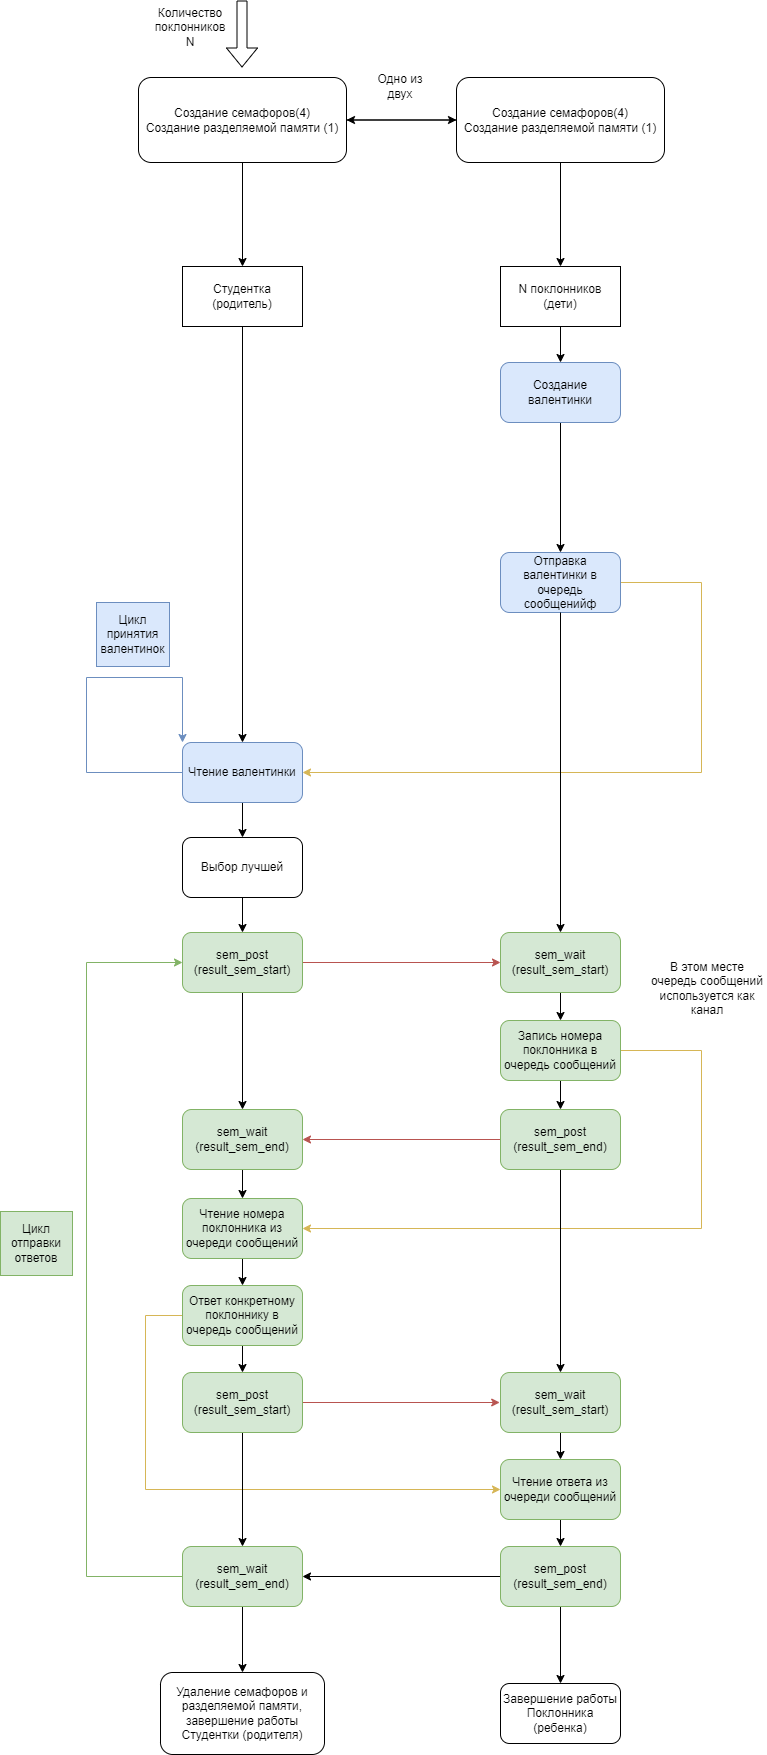

The diagram above was exported from draw.io. Its source (the exported page's mxGraphModel, read from the mxfile embedded in the PNG):
<mxGraphModel dx="1050" dy="587" grid="0" gridSize="10" guides="1" tooltips="1" connect="1" arrows="1" fold="1" page="1" pageScale="1" pageWidth="827" pageHeight="1169" background="#ffffff" math="0" shadow="0">
  <root>
    <mxCell id="0" />
    <mxCell id="1" parent="0" />
    <mxCell id="jhsBdyMcgnMwkSATw2Hx-2" value="" style="shape=flexArrow;endArrow=classic;html=1;rounded=0;" parent="1" edge="1">
      <mxGeometry width="50" height="50" relative="1" as="geometry">
        <mxPoint x="255.5" as="sourcePoint" />
        <mxPoint x="255.5" y="67" as="targetPoint" />
      </mxGeometry>
    </mxCell>
    <mxCell id="jhsBdyMcgnMwkSATw2Hx-3" value="Количество поклонников N" style="text;strokeColor=none;align=center;fillColor=none;html=1;verticalAlign=middle;whiteSpace=wrap;rounded=0;" parent="1" vertex="1">
      <mxGeometry x="174" y="12" width="60" height="30" as="geometry" />
    </mxCell>
    <mxCell id="NoGdNCsF7vs6WXYk9WJa-11" style="edgeStyle=orthogonalEdgeStyle;rounded=0;orthogonalLoop=1;jettySize=auto;html=1;exitX=0.5;exitY=1;exitDx=0;exitDy=0;" parent="1" source="NoGdNCsF7vs6WXYk9WJa-8" target="NoGdNCsF7vs6WXYk9WJa-38" edge="1">
      <mxGeometry relative="1" as="geometry">
        <mxPoint x="256" y="647" as="targetPoint" />
      </mxGeometry>
    </mxCell>
    <mxCell id="NoGdNCsF7vs6WXYk9WJa-8" value="Студентка (родитель)" style="rounded=0;whiteSpace=wrap;html=1;" parent="1" vertex="1">
      <mxGeometry x="196" y="266" width="120" height="60" as="geometry" />
    </mxCell>
    <mxCell id="NoGdNCsF7vs6WXYk9WJa-14" style="edgeStyle=orthogonalEdgeStyle;rounded=0;orthogonalLoop=1;jettySize=auto;html=1;exitX=0.5;exitY=1;exitDx=0;exitDy=0;entryX=0.5;entryY=0;entryDx=0;entryDy=0;" parent="1" source="NoGdNCsF7vs6WXYk9WJa-9" target="NoGdNCsF7vs6WXYk9WJa-13" edge="1">
      <mxGeometry relative="1" as="geometry" />
    </mxCell>
    <mxCell id="NoGdNCsF7vs6WXYk9WJa-9" value="N поклонников (дети)" style="rounded=0;whiteSpace=wrap;html=1;" parent="1" vertex="1">
      <mxGeometry x="514" y="266" width="120" height="60" as="geometry" />
    </mxCell>
    <mxCell id="NoGdNCsF7vs6WXYk9WJa-15" style="edgeStyle=orthogonalEdgeStyle;rounded=0;orthogonalLoop=1;jettySize=auto;html=1;exitX=0.5;exitY=1;exitDx=0;exitDy=0;entryX=0.5;entryY=0;entryDx=0;entryDy=0;" parent="1" source="NoGdNCsF7vs6WXYk9WJa-13" target="NoGdNCsF7vs6WXYk9WJa-17" edge="1">
      <mxGeometry relative="1" as="geometry">
        <mxPoint x="574" y="457" as="targetPoint" />
      </mxGeometry>
    </mxCell>
    <mxCell id="NoGdNCsF7vs6WXYk9WJa-13" value="Создание валентинки" style="rounded=1;whiteSpace=wrap;html=1;fillColor=#dae8fc;strokeColor=#6c8ebf;" parent="1" vertex="1">
      <mxGeometry x="514" y="362" width="120" height="60" as="geometry" />
    </mxCell>
    <mxCell id="NoGdNCsF7vs6WXYk9WJa-57" style="edgeStyle=orthogonalEdgeStyle;rounded=0;orthogonalLoop=1;jettySize=auto;html=1;entryX=1;entryY=0.5;entryDx=0;entryDy=0;fillColor=#fff2cc;strokeColor=#d6b656;" parent="1" source="NoGdNCsF7vs6WXYk9WJa-17" target="NoGdNCsF7vs6WXYk9WJa-38" edge="1">
      <mxGeometry relative="1" as="geometry">
        <Array as="points">
          <mxPoint x="715" y="582" />
          <mxPoint x="715" y="772" />
        </Array>
      </mxGeometry>
    </mxCell>
    <mxCell id="NoGdNCsF7vs6WXYk9WJa-17" value="Отправка валентинки в очередь сообщенийф" style="rounded=1;whiteSpace=wrap;html=1;fillColor=#dae8fc;strokeColor=#6c8ebf;" parent="1" vertex="1">
      <mxGeometry x="514" y="552" width="120" height="60" as="geometry" />
    </mxCell>
    <mxCell id="NoGdNCsF7vs6WXYk9WJa-19" value="Цикл принятия валентинок" style="text;strokeColor=#6c8ebf;align=center;fillColor=#dae8fc;html=1;verticalAlign=middle;whiteSpace=wrap;rounded=0;" parent="1" vertex="1">
      <mxGeometry x="110" y="602" width="73" height="64" as="geometry" />
    </mxCell>
    <mxCell id="NoGdNCsF7vs6WXYk9WJa-51" style="edgeStyle=orthogonalEdgeStyle;rounded=0;orthogonalLoop=1;jettySize=auto;html=1;entryX=0.5;entryY=0;entryDx=0;entryDy=0;exitX=0.5;exitY=1;exitDx=0;exitDy=0;" parent="1" source="NoGdNCsF7vs6WXYk9WJa-17" target="NoGdNCsF7vs6WXYk9WJa-49" edge="1">
      <mxGeometry relative="1" as="geometry">
        <mxPoint x="574" y="707" as="sourcePoint" />
      </mxGeometry>
    </mxCell>
    <mxCell id="NoGdNCsF7vs6WXYk9WJa-40" style="edgeStyle=orthogonalEdgeStyle;rounded=0;orthogonalLoop=1;jettySize=auto;html=1;entryX=0;entryY=0;entryDx=0;entryDy=0;exitX=0;exitY=0.5;exitDx=0;exitDy=0;fillColor=#dae8fc;strokeColor=#6c8ebf;" parent="1" source="NoGdNCsF7vs6WXYk9WJa-38" target="NoGdNCsF7vs6WXYk9WJa-38" edge="1">
      <mxGeometry relative="1" as="geometry">
        <Array as="points">
          <mxPoint x="100" y="772" />
          <mxPoint x="100" y="677" />
          <mxPoint x="196" y="677" />
        </Array>
        <mxPoint x="196" y="487" as="targetPoint" />
      </mxGeometry>
    </mxCell>
    <mxCell id="NoGdNCsF7vs6WXYk9WJa-48" style="edgeStyle=orthogonalEdgeStyle;rounded=0;orthogonalLoop=1;jettySize=auto;html=1;exitX=0.5;exitY=1;exitDx=0;exitDy=0;entryX=0.5;entryY=0;entryDx=0;entryDy=0;" parent="1" source="NoGdNCsF7vs6WXYk9WJa-38" target="NoGdNCsF7vs6WXYk9WJa-44" edge="1">
      <mxGeometry relative="1" as="geometry" />
    </mxCell>
    <mxCell id="NoGdNCsF7vs6WXYk9WJa-38" value="Чтение валентинки" style="rounded=1;whiteSpace=wrap;html=1;fillColor=#dae8fc;strokeColor=#6c8ebf;" parent="1" vertex="1">
      <mxGeometry x="196" y="742" width="120" height="60" as="geometry" />
    </mxCell>
    <mxCell id="NoGdNCsF7vs6WXYk9WJa-56" style="edgeStyle=orthogonalEdgeStyle;rounded=0;orthogonalLoop=1;jettySize=auto;html=1;exitX=0.5;exitY=1;exitDx=0;exitDy=0;entryX=0.5;entryY=0;entryDx=0;entryDy=0;" parent="1" source="NoGdNCsF7vs6WXYk9WJa-44" target="NoGdNCsF7vs6WXYk9WJa-50" edge="1">
      <mxGeometry relative="1" as="geometry" />
    </mxCell>
    <mxCell id="NoGdNCsF7vs6WXYk9WJa-44" value="Выбор лучшей" style="rounded=1;whiteSpace=wrap;html=1;" parent="1" vertex="1">
      <mxGeometry x="196" y="837" width="120" height="60" as="geometry" />
    </mxCell>
    <mxCell id="c2eMqmbT01_oEvBgEOhr-2" style="edgeStyle=orthogonalEdgeStyle;rounded=0;orthogonalLoop=1;jettySize=auto;html=1;entryX=0;entryY=0.5;entryDx=0;entryDy=0;" parent="1" source="NoGdNCsF7vs6WXYk9WJa-46" target="c2eMqmbT01_oEvBgEOhr-1" edge="1">
      <mxGeometry relative="1" as="geometry" />
    </mxCell>
    <mxCell id="c2eMqmbT01_oEvBgEOhr-5" style="edgeStyle=orthogonalEdgeStyle;rounded=0;orthogonalLoop=1;jettySize=auto;html=1;" parent="1" source="NoGdNCsF7vs6WXYk9WJa-46" target="NoGdNCsF7vs6WXYk9WJa-8" edge="1">
      <mxGeometry relative="1" as="geometry" />
    </mxCell>
    <mxCell id="NoGdNCsF7vs6WXYk9WJa-46" value="Создание семафоров(4)&lt;br style=&quot;border-color: var(--border-color);&quot;&gt;Создание разделяемой памяти (1)" style="rounded=1;whiteSpace=wrap;html=1;" parent="1" vertex="1">
      <mxGeometry x="152" y="77" width="208" height="85" as="geometry" />
    </mxCell>
    <mxCell id="NoGdNCsF7vs6WXYk9WJa-59" style="edgeStyle=orthogonalEdgeStyle;rounded=0;orthogonalLoop=1;jettySize=auto;html=1;exitX=0.5;exitY=1;exitDx=0;exitDy=0;entryX=0.5;entryY=0;entryDx=0;entryDy=0;" parent="1" source="NoGdNCsF7vs6WXYk9WJa-49" target="NoGdNCsF7vs6WXYk9WJa-58" edge="1">
      <mxGeometry relative="1" as="geometry" />
    </mxCell>
    <mxCell id="NoGdNCsF7vs6WXYk9WJa-49" value="sem_wait&lt;br&gt;(result_sem_start)" style="rounded=1;whiteSpace=wrap;html=1;fillColor=#d5e8d4;strokeColor=#82b366;" parent="1" vertex="1">
      <mxGeometry x="514" y="932" width="120" height="60" as="geometry" />
    </mxCell>
    <mxCell id="NoGdNCsF7vs6WXYk9WJa-54" style="edgeStyle=orthogonalEdgeStyle;rounded=0;orthogonalLoop=1;jettySize=auto;html=1;exitX=1;exitY=0.5;exitDx=0;exitDy=0;entryX=0;entryY=0.5;entryDx=0;entryDy=0;fillColor=#f8cecc;strokeColor=#b85450;" parent="1" source="NoGdNCsF7vs6WXYk9WJa-50" target="NoGdNCsF7vs6WXYk9WJa-49" edge="1">
      <mxGeometry relative="1" as="geometry">
        <mxPoint x="374" y="962" as="targetPoint" />
      </mxGeometry>
    </mxCell>
    <mxCell id="NoGdNCsF7vs6WXYk9WJa-64" style="edgeStyle=orthogonalEdgeStyle;rounded=0;orthogonalLoop=1;jettySize=auto;html=1;entryX=0.5;entryY=0;entryDx=0;entryDy=0;" parent="1" source="NoGdNCsF7vs6WXYk9WJa-50" target="NoGdNCsF7vs6WXYk9WJa-60" edge="1">
      <mxGeometry relative="1" as="geometry" />
    </mxCell>
    <mxCell id="NoGdNCsF7vs6WXYk9WJa-50" value="sem_post&lt;br&gt;(result_sem_start)" style="rounded=1;whiteSpace=wrap;html=1;fillColor=#d5e8d4;strokeColor=#82b366;" parent="1" vertex="1">
      <mxGeometry x="196" y="932" width="120" height="60" as="geometry" />
    </mxCell>
    <mxCell id="NoGdNCsF7vs6WXYk9WJa-62" style="edgeStyle=orthogonalEdgeStyle;rounded=0;orthogonalLoop=1;jettySize=auto;html=1;exitX=0.5;exitY=1;exitDx=0;exitDy=0;" parent="1" source="NoGdNCsF7vs6WXYk9WJa-58" target="NoGdNCsF7vs6WXYk9WJa-61" edge="1">
      <mxGeometry relative="1" as="geometry" />
    </mxCell>
    <mxCell id="NoGdNCsF7vs6WXYk9WJa-67" style="edgeStyle=orthogonalEdgeStyle;rounded=0;orthogonalLoop=1;jettySize=auto;html=1;entryX=1;entryY=0.5;entryDx=0;entryDy=0;fillColor=#fff2cc;strokeColor=#d6b656;" parent="1" source="NoGdNCsF7vs6WXYk9WJa-58" target="NoGdNCsF7vs6WXYk9WJa-65" edge="1">
      <mxGeometry relative="1" as="geometry">
        <Array as="points">
          <mxPoint x="715" y="1050" />
          <mxPoint x="715" y="1228" />
        </Array>
      </mxGeometry>
    </mxCell>
    <mxCell id="NoGdNCsF7vs6WXYk9WJa-58" value="Запись номера поклонника в очередь сообщений" style="rounded=1;whiteSpace=wrap;html=1;fillColor=#d5e8d4;strokeColor=#82b366;" parent="1" vertex="1">
      <mxGeometry x="514" y="1020" width="120" height="60" as="geometry" />
    </mxCell>
    <mxCell id="NoGdNCsF7vs6WXYk9WJa-66" style="edgeStyle=orthogonalEdgeStyle;rounded=0;orthogonalLoop=1;jettySize=auto;html=1;exitX=0.5;exitY=1;exitDx=0;exitDy=0;entryX=0.5;entryY=0;entryDx=0;entryDy=0;" parent="1" source="NoGdNCsF7vs6WXYk9WJa-60" target="NoGdNCsF7vs6WXYk9WJa-65" edge="1">
      <mxGeometry relative="1" as="geometry" />
    </mxCell>
    <mxCell id="NoGdNCsF7vs6WXYk9WJa-60" value="sem_wait&lt;br style=&quot;border-color: var(--border-color);&quot;&gt;(result_sem_end)" style="rounded=1;whiteSpace=wrap;html=1;fillColor=#d5e8d4;strokeColor=#82b366;" parent="1" vertex="1">
      <mxGeometry x="196" y="1109" width="120" height="60" as="geometry" />
    </mxCell>
    <mxCell id="NoGdNCsF7vs6WXYk9WJa-63" style="edgeStyle=orthogonalEdgeStyle;rounded=0;orthogonalLoop=1;jettySize=auto;html=1;entryX=1;entryY=0.5;entryDx=0;entryDy=0;fillColor=#f8cecc;strokeColor=#b85450;" parent="1" source="NoGdNCsF7vs6WXYk9WJa-61" target="NoGdNCsF7vs6WXYk9WJa-60" edge="1">
      <mxGeometry relative="1" as="geometry" />
    </mxCell>
    <mxCell id="NoGdNCsF7vs6WXYk9WJa-72" style="edgeStyle=orthogonalEdgeStyle;rounded=0;orthogonalLoop=1;jettySize=auto;html=1;entryX=0.5;entryY=0;entryDx=0;entryDy=0;" parent="1" source="NoGdNCsF7vs6WXYk9WJa-61" target="NoGdNCsF7vs6WXYk9WJa-71" edge="1">
      <mxGeometry relative="1" as="geometry" />
    </mxCell>
    <mxCell id="NoGdNCsF7vs6WXYk9WJa-61" value="sem_post&lt;br&gt;(result_sem_end)" style="rounded=1;whiteSpace=wrap;html=1;fillColor=#d5e8d4;strokeColor=#82b366;" parent="1" vertex="1">
      <mxGeometry x="514" y="1109" width="120" height="60" as="geometry" />
    </mxCell>
    <mxCell id="NoGdNCsF7vs6WXYk9WJa-69" style="edgeStyle=orthogonalEdgeStyle;rounded=0;orthogonalLoop=1;jettySize=auto;html=1;exitX=0.5;exitY=1;exitDx=0;exitDy=0;entryX=0.5;entryY=0;entryDx=0;entryDy=0;" parent="1" source="NoGdNCsF7vs6WXYk9WJa-65" target="NoGdNCsF7vs6WXYk9WJa-68" edge="1">
      <mxGeometry relative="1" as="geometry" />
    </mxCell>
    <mxCell id="NoGdNCsF7vs6WXYk9WJa-65" value="Чтение номера поклонника из очереди сообщений" style="rounded=1;whiteSpace=wrap;html=1;fillColor=#d5e8d4;strokeColor=#82b366;" parent="1" vertex="1">
      <mxGeometry x="196" y="1198" width="120" height="60" as="geometry" />
    </mxCell>
    <mxCell id="NoGdNCsF7vs6WXYk9WJa-74" style="edgeStyle=orthogonalEdgeStyle;rounded=0;orthogonalLoop=1;jettySize=auto;html=1;exitX=0.5;exitY=1;exitDx=0;exitDy=0;entryX=0.5;entryY=0;entryDx=0;entryDy=0;" parent="1" source="NoGdNCsF7vs6WXYk9WJa-68" target="NoGdNCsF7vs6WXYk9WJa-70" edge="1">
      <mxGeometry relative="1" as="geometry" />
    </mxCell>
    <mxCell id="NoGdNCsF7vs6WXYk9WJa-79" style="edgeStyle=orthogonalEdgeStyle;rounded=0;orthogonalLoop=1;jettySize=auto;html=1;entryX=0;entryY=0.5;entryDx=0;entryDy=0;fillColor=#fff2cc;strokeColor=#d6b656;" parent="1" source="NoGdNCsF7vs6WXYk9WJa-68" target="NoGdNCsF7vs6WXYk9WJa-77" edge="1">
      <mxGeometry relative="1" as="geometry">
        <Array as="points">
          <mxPoint x="159" y="1315" />
          <mxPoint x="159" y="1489" />
        </Array>
      </mxGeometry>
    </mxCell>
    <mxCell id="NoGdNCsF7vs6WXYk9WJa-68" value="Ответ конкретному поклоннику в очередь сообщений" style="rounded=1;whiteSpace=wrap;html=1;fillColor=#d5e8d4;strokeColor=#82b366;" parent="1" vertex="1">
      <mxGeometry x="196" y="1285" width="120" height="60" as="geometry" />
    </mxCell>
    <mxCell id="NoGdNCsF7vs6WXYk9WJa-73" style="edgeStyle=orthogonalEdgeStyle;rounded=0;orthogonalLoop=1;jettySize=auto;html=1;fillColor=#f8cecc;strokeColor=#b85450;" parent="1" source="NoGdNCsF7vs6WXYk9WJa-70" edge="1">
      <mxGeometry relative="1" as="geometry">
        <mxPoint x="513.2000122070312" y="1402" as="targetPoint" />
      </mxGeometry>
    </mxCell>
    <mxCell id="NoGdNCsF7vs6WXYk9WJa-76" style="edgeStyle=orthogonalEdgeStyle;rounded=0;orthogonalLoop=1;jettySize=auto;html=1;exitX=0.5;exitY=1;exitDx=0;exitDy=0;entryX=0.5;entryY=0;entryDx=0;entryDy=0;" parent="1" source="NoGdNCsF7vs6WXYk9WJa-70" target="NoGdNCsF7vs6WXYk9WJa-75" edge="1">
      <mxGeometry relative="1" as="geometry" />
    </mxCell>
    <mxCell id="NoGdNCsF7vs6WXYk9WJa-70" value="sem_post&lt;br&gt;(result_sem_start)" style="rounded=1;whiteSpace=wrap;html=1;fillColor=#d5e8d4;strokeColor=#82b366;" parent="1" vertex="1">
      <mxGeometry x="196" y="1372" width="120" height="60" as="geometry" />
    </mxCell>
    <mxCell id="NoGdNCsF7vs6WXYk9WJa-78" style="edgeStyle=orthogonalEdgeStyle;rounded=0;orthogonalLoop=1;jettySize=auto;html=1;exitX=0.5;exitY=1;exitDx=0;exitDy=0;entryX=0.5;entryY=0;entryDx=0;entryDy=0;" parent="1" source="NoGdNCsF7vs6WXYk9WJa-71" target="NoGdNCsF7vs6WXYk9WJa-77" edge="1">
      <mxGeometry relative="1" as="geometry" />
    </mxCell>
    <mxCell id="NoGdNCsF7vs6WXYk9WJa-71" value="sem_wait&lt;br style=&quot;border-color: var(--border-color);&quot;&gt;(result_sem_start)" style="rounded=1;whiteSpace=wrap;html=1;fillColor=#d5e8d4;strokeColor=#82b366;" parent="1" vertex="1">
      <mxGeometry x="514" y="1372" width="120" height="60" as="geometry" />
    </mxCell>
    <mxCell id="NoGdNCsF7vs6WXYk9WJa-83" style="edgeStyle=orthogonalEdgeStyle;rounded=0;orthogonalLoop=1;jettySize=auto;html=1;entryX=0;entryY=0.5;entryDx=0;entryDy=0;fillColor=#d5e8d4;strokeColor=#82b366;" parent="1" source="NoGdNCsF7vs6WXYk9WJa-75" target="NoGdNCsF7vs6WXYk9WJa-50" edge="1">
      <mxGeometry relative="1" as="geometry">
        <Array as="points">
          <mxPoint x="100" y="1576" />
          <mxPoint x="100" y="962" />
        </Array>
      </mxGeometry>
    </mxCell>
    <mxCell id="NoGdNCsF7vs6WXYk9WJa-87" value="" style="edgeStyle=orthogonalEdgeStyle;rounded=0;orthogonalLoop=1;jettySize=auto;html=1;" parent="1" source="NoGdNCsF7vs6WXYk9WJa-75" target="NoGdNCsF7vs6WXYk9WJa-86" edge="1">
      <mxGeometry relative="1" as="geometry" />
    </mxCell>
    <mxCell id="NoGdNCsF7vs6WXYk9WJa-75" value="sem_wait&lt;br&gt;(result_sem_end)" style="rounded=1;whiteSpace=wrap;html=1;fillColor=#d5e8d4;strokeColor=#82b366;" parent="1" vertex="1">
      <mxGeometry x="196" y="1546" width="120" height="60" as="geometry" />
    </mxCell>
    <mxCell id="NoGdNCsF7vs6WXYk9WJa-81" style="edgeStyle=orthogonalEdgeStyle;rounded=0;orthogonalLoop=1;jettySize=auto;html=1;exitX=0.5;exitY=1;exitDx=0;exitDy=0;entryX=0.5;entryY=0;entryDx=0;entryDy=0;" parent="1" source="NoGdNCsF7vs6WXYk9WJa-77" target="NoGdNCsF7vs6WXYk9WJa-80" edge="1">
      <mxGeometry relative="1" as="geometry" />
    </mxCell>
    <mxCell id="NoGdNCsF7vs6WXYk9WJa-77" value="Чтение ответа из очереди сообщений" style="rounded=1;whiteSpace=wrap;html=1;fillColor=#d5e8d4;strokeColor=#82b366;" parent="1" vertex="1">
      <mxGeometry x="514" y="1459" width="120" height="60" as="geometry" />
    </mxCell>
    <mxCell id="NoGdNCsF7vs6WXYk9WJa-82" style="edgeStyle=orthogonalEdgeStyle;rounded=0;orthogonalLoop=1;jettySize=auto;html=1;entryX=1;entryY=0.5;entryDx=0;entryDy=0;" parent="1" source="NoGdNCsF7vs6WXYk9WJa-80" target="NoGdNCsF7vs6WXYk9WJa-75" edge="1">
      <mxGeometry relative="1" as="geometry" />
    </mxCell>
    <mxCell id="NoGdNCsF7vs6WXYk9WJa-89" style="edgeStyle=orthogonalEdgeStyle;rounded=0;orthogonalLoop=1;jettySize=auto;html=1;entryX=0.5;entryY=0;entryDx=0;entryDy=0;" parent="1" source="NoGdNCsF7vs6WXYk9WJa-80" target="NoGdNCsF7vs6WXYk9WJa-88" edge="1">
      <mxGeometry relative="1" as="geometry" />
    </mxCell>
    <mxCell id="NoGdNCsF7vs6WXYk9WJa-80" value="sem_post&lt;br style=&quot;border-color: var(--border-color);&quot;&gt;(result_sem_end)" style="rounded=1;whiteSpace=wrap;html=1;fillColor=#d5e8d4;strokeColor=#82b366;" parent="1" vertex="1">
      <mxGeometry x="514" y="1546" width="120" height="60" as="geometry" />
    </mxCell>
    <mxCell id="NoGdNCsF7vs6WXYk9WJa-84" value="Цикл отправки ответов" style="text;strokeColor=#82b366;align=center;fillColor=#d5e8d4;html=1;verticalAlign=middle;whiteSpace=wrap;rounded=0;" parent="1" vertex="1">
      <mxGeometry x="14" y="1211" width="72" height="64" as="geometry" />
    </mxCell>
    <mxCell id="NoGdNCsF7vs6WXYk9WJa-86" value="Удаление семафоров и разделяемой памяти, завершение работы Студентки (родителя)" style="rounded=1;whiteSpace=wrap;html=1;" parent="1" vertex="1">
      <mxGeometry x="174" y="1672" width="164" height="82" as="geometry" />
    </mxCell>
    <mxCell id="NoGdNCsF7vs6WXYk9WJa-88" value="Завершение работы Поклонника (ребенка)" style="rounded=1;whiteSpace=wrap;html=1;" parent="1" vertex="1">
      <mxGeometry x="514" y="1683" width="120" height="60" as="geometry" />
    </mxCell>
    <mxCell id="c2eMqmbT01_oEvBgEOhr-3" style="edgeStyle=orthogonalEdgeStyle;rounded=0;orthogonalLoop=1;jettySize=auto;html=1;exitX=0;exitY=0.5;exitDx=0;exitDy=0;entryX=1;entryY=0.5;entryDx=0;entryDy=0;" parent="1" source="c2eMqmbT01_oEvBgEOhr-1" target="NoGdNCsF7vs6WXYk9WJa-46" edge="1">
      <mxGeometry relative="1" as="geometry" />
    </mxCell>
    <mxCell id="c2eMqmbT01_oEvBgEOhr-6" style="edgeStyle=orthogonalEdgeStyle;rounded=0;orthogonalLoop=1;jettySize=auto;html=1;" parent="1" source="c2eMqmbT01_oEvBgEOhr-1" target="NoGdNCsF7vs6WXYk9WJa-9" edge="1">
      <mxGeometry relative="1" as="geometry" />
    </mxCell>
    <mxCell id="c2eMqmbT01_oEvBgEOhr-1" value="Создание семафоров(4)&lt;br style=&quot;border-color: var(--border-color);&quot;&gt;Создание разделяемой памяти (1)" style="rounded=1;whiteSpace=wrap;html=1;" parent="1" vertex="1">
      <mxGeometry x="470" y="77" width="208" height="85" as="geometry" />
    </mxCell>
    <mxCell id="c2eMqmbT01_oEvBgEOhr-4" value="Одно из двух" style="text;strokeColor=none;align=center;fillColor=none;html=1;verticalAlign=middle;whiteSpace=wrap;rounded=0;" parent="1" vertex="1">
      <mxGeometry x="384" y="71" width="60" height="30" as="geometry" />
    </mxCell>
    <mxCell id="aRxvqQEcZUFLBLiN09bF-1" value="В этом месте очередь сообщений используется как канал" style="text;strokeColor=none;align=center;fillColor=none;html=1;verticalAlign=middle;whiteSpace=wrap;rounded=0;" vertex="1" parent="1">
      <mxGeometry x="662" y="944" width="118" height="88" as="geometry" />
    </mxCell>
  </root>
</mxGraphModel>